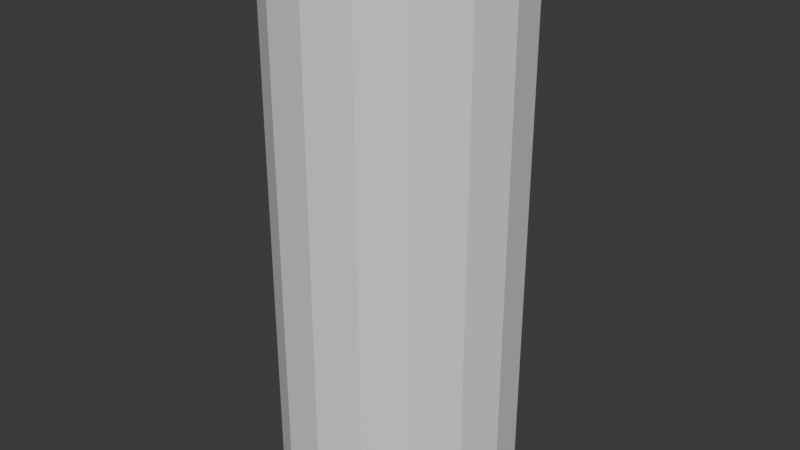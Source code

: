 # Source: Golem02.blend  (saved by Blender 4.3.34; exported with 4.5.12 LTS)
import bpy
from mathutils import Matrix  # noqa: F401  (used for matrix-valued properties, if any)

bpy.ops.wm.read_factory_settings(use_empty=True)
scene = bpy.context.scene
scene.name = 'Scene'

# ---- collections
col_collection = bpy.data.collections.new('Collection'); scene.collection.children.link(col_collection)

# ---- world
world_world = bpy.data.worlds.new('World'); scene.world = world_world
world_world.use_nodes = True; world_world.node_tree.nodes.clear()
_N = world_world.node_tree.nodes; _L = world_world.node_tree.links
n0 = _N.new('ShaderNodeOutputWorld'); n0.name = 'World Output'; n0.location = (300, 300)
n1 = _N.new('ShaderNodeBackground'); n1.name = 'Background'; n1.location = (10, 300)
n1.inputs[0].default_value = (0.05088, 0.05088, 0.05088, 1.0)
_L.new(n1.outputs[0], n0.inputs[0])
n0.is_active_output = True
world_world.color = (0.05088, 0.05088, 0.05088)
world_world.sun_shadow_jitter_overblur = 0.0

# ---- meshes
me_cylinder = bpy.data.meshes.new('Cylinder')
me_cylinder.from_pydata([(0.0, 0.4, -0.9), (0.0, 0.4, 0.9), (0.1531, 0.3696, -0.9), (0.1531, 0.3696, 0.9), (0.2828, 0.2828, -0.9), (0.2828, 0.2828, 0.9), (0.3696, 0.1531, -0.9), (0.3696, 0.1531, 0.9), (0.4, 0.0, -0.9), (0.4, 0.0, 0.9), (0.3696, -0.1531, -0.9), (0.3696, -0.1531, 0.9), (0.2828, -0.2828, -0.9), (0.2828, -0.2828, 0.9), (0.1531, -0.3696, -0.9), (0.1531, -0.3696, 0.9), (0.0, -0.4, -0.9), (0.0, -0.4, 0.9), (-0.1531, -0.3696, -0.9), (-0.1531, -0.3696, 0.9), (-0.2828, -0.2828, -0.9), (-0.2828, -0.2828, 0.9), (-0.3696, -0.1531, -0.9), (-0.3696, -0.1531, 0.9), (-0.4, 0.0, -0.9), (-0.4, 0.0, 0.9), (-0.3696, 0.1531, -0.9), (-0.3696, 0.1531, 0.9), (-0.2828, 0.2828, -0.9), (-0.2828, 0.2828, 0.9), (-0.1531, 0.3696, -0.9), (-0.1531, 0.3696, 0.9)], [], [(0, 1, 3, 2), (2, 3, 5, 4), (4, 5, 7, 6), (6, 7, 9, 8), (8, 9, 11, 10), (10, 11, 13, 12), (12, 13, 15, 14), (14, 15, 17, 16), (16, 17, 19, 18), (18, 19, 21, 20), (20, 21, 23, 22), (22, 23, 25, 24), (24, 25, 27, 26), (26, 27, 29, 28), (3, 1, 31, 29, 27, 25, 23, 21, 19, 17, 15, 13, 11, 9, 7, 5), (28, 29, 31, 30), (30, 31, 1, 0), (0, 2, 4, 6, 8, 10, 12, 14, 16, 18, 20, 22, 24, 26, 28, 30)])
_uv = me_cylinder.uv_layers.new(name='UVMap')
_uv.uv.foreach_set('vector', [1.0, 0.5, 1.0, 1.0, 0.9375, 1.0, 0.9375, 0.5, 0.9375, 0.5, 0.9375, 1.0, 0.875, 1.0, 0.875, 0.5, 0.875, 0.5, 0.875, 1.0, 0.8125, 1.0, 0.8125, 0.5, 0.8125, 0.5, 0.8125, 1.0, 0.75, 1.0, 0.75, 0.5, 0.75, 0.5, 0.75, 1.0, 0.6875, 1.0, 0.6875, 0.5, 0.6875, 0.5, 0.6875, 1.0, 0.625, 1.0, 0.625, 0.5, 0.625, 0.5, 0.625, 1.0, 0.5625, 1.0, 0.5625, 0.5, 0.5625, 0.5, 0.5625, 1.0, 0.5, 1.0, 0.5, 0.5, 0.5, 0.5, 0.5, 1.0, 0.4375, 1.0, 0.4375, 0.5, 0.4375, 0.5, 0.4375, 1.0, 0.375, 1.0, 0.375, 0.5, 0.375, 0.5, 0.375, 1.0, 0.3125, 1.0, 0.3125, 0.5, 0.3125, 0.5, 0.3125, 1.0, 0.25, 1.0, 0.25, 0.5, 0.25, 0.5, 0.25, 1.0, 0.1875, 1.0, 0.1875, 0.5, 0.1875, 0.5, 0.1875, 1.0, 0.125, 1.0, 0.125, 0.5, 0.3418, 0.4717, 0.25, 0.49, 0.1582, 0.4717, 0.08029, 0.4197, 0.02827, 0.3418, 0.01, 0.25, 0.02827, 0.1582, 0.08029, 0.08029, 0.1582, 0.02827, 0.25, 0.01, 0.3418, 0.02827, 0.4197, 0.08029, 0.4717, 0.1582, 0.49, 0.25, 0.4717, 0.3418, 0.4197, 0.4197, 0.125, 0.5, 0.125, 1.0, 0.0625, 1.0, 0.0625, 0.5, 0.0625, 0.5, 0.0625, 1.0, 0.0, 1.0, 0.0, 0.5, 0.75, 0.49, 0.8418, 0.4717, 0.9197, 0.4197, 0.9717, 0.3418, 0.99, 0.25, 0.9717, 0.1582, 0.9197, 0.08029, 0.8418, 0.02827, 0.75, 0.01, 0.6582, 0.02827, 0.5803, 0.08029, 0.5283, 0.1582, 0.51, 0.25, 0.5283, 0.3418, 0.5803, 0.4197, 0.6582, 0.4717])
me_cylinder.update()

# ---- objects
ob_cylinder = bpy.data.objects.new('Cylinder', me_cylinder)

# ---- transforms, parenting, visibility, modifiers, constraints
ob_cylinder.location = (0.0, 0.0, 0.0)
ob_cylinder.hide_select = True

# ---- collection membership
col_collection.objects.link(ob_cylinder)

# ---- scene / render settings (as saved in the file)
scene.frame_start = 1; scene.frame_end = 250; scene.frame_set(1)
scene.render.engine = 'BLENDER_EEVEE_NEXT'
bpy.context.view_layer.update()

# ---- added for rendering (the .blend has no active camera and no usable light): camera, sun
cam_auto = bpy.data.cameras.new('AutoCamera')
cam_auto.lens = 50.0
cam_auto.sensor_width = 36.0
cam_auto.clip_end = 1000.0
ob_auto_camera = bpy.data.objects.new('AutoCamera', cam_auto)
scene.collection.objects.link(ob_auto_camera)
ob_auto_camera.location = (1.96705, -2.36047, 1.57364)
ob_auto_camera.rotation_euler = (1.09748, -7.21219e-08, 0.694738)
scene.camera = ob_auto_camera
light_auto_sun = bpy.data.lights.new('AutoSun', 'SUN')
light_auto_sun.energy = 3.0
light_auto_sun.angle = 0.0523599
ob_auto_sun = bpy.data.objects.new('AutoSun', light_auto_sun)
scene.collection.objects.link(ob_auto_sun)
ob_auto_sun.rotation_euler = (0.872665, 0.174533, 0.523599)
bpy.context.view_layer.update()
